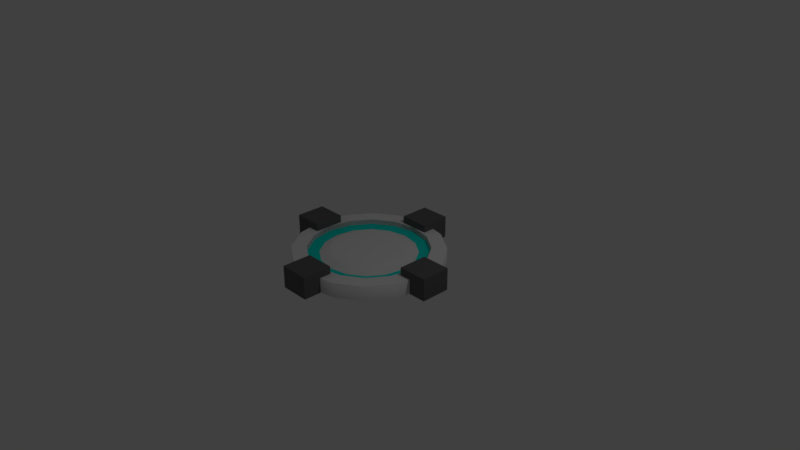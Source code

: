 # Source: mesh.blend  (saved by Blender 2.79.0; exported with 4.5.12 LTS)
import bpy
from mathutils import Matrix  # noqa: F401  (used for matrix-valued properties, if any)

bpy.ops.wm.read_factory_settings(use_empty=True)
scene = bpy.context.scene
scene.name = 'Scene'

# ---- collections
col_collection_1 = bpy.data.collections.new('Collection 1'); scene.collection.children.link(col_collection_1)

# ---- materials (node trees are filled in below, after node groups)
mat_spawnercolor = bpy.data.materials.new('SpawnerColor')
mat_spawnercolor.alpha_threshold = 0.0
mat_spawnercolor.use_transparent_shadow = False
mat_spawnercolor.roughness = 0.5
mat_spawn_glow = bpy.data.materials.new('Spawn_Glow')
mat_spawn_glow.alpha_threshold = 0.0
mat_spawn_glow.use_transparent_shadow = False
mat_spawn_glow.diffuse_color = (0.0, 0.8, 0.6936, 1.0)
mat_spawn_glow.roughness = 0.5
mat_spawn_trim = bpy.data.materials.new('Spawn_Trim')
mat_spawn_trim.alpha_threshold = 0.0
mat_spawn_trim.use_transparent_shadow = False
mat_spawn_trim.diffuse_color = (0.1237, 0.1237, 0.1237, 1.0)
mat_spawn_trim.roughness = 0.5

# ---- material node trees

# ---- world
world_world = bpy.data.worlds.new('World'); scene.world = world_world
world_world.color = (0.05088, 0.05088, 0.05088)
world_world.use_sun_shadow = False
world_world.sun_shadow_jitter_overblur = 0.0
world_world.cycles.sampling_method = 'MANUAL'

# ---- cameras
cam_camera = bpy.data.cameras.new('Camera')
cam_camera.clip_end = 100.0
cam_camera.lens = 35.0
cam_camera.sensor_width = 32.0
cam_camera.sensor_height = 18.0
cam_camera.ortho_scale = 7.314
cam_camera.dof.focus_distance = 0.0
cam_camera.dof.aperture_fstop = 128.0

# ---- lights
light_lamp = bpy.data.lights.new('Lamp', 'POINT')
light_lamp.transmission_factor = 0.0
light_lamp.cutoff_distance = 30.0
light_lamp.energy = 100.0
light_lamp.shadow_buffer_clip_start = 1.001
light_lamp.shadow_soft_size = 0.1
light_lamp.shadow_maximum_resolution = 0.006
light_lamp.use_absolute_resolution = True

# ---- meshes
me_cylinder = bpy.data.meshes.new('Cylinder')
me_cylinder.from_pydata([(0.0, 1.0, -0.1), (0.0, 1.0, 0.1), (0.3827, 0.9239, -0.1), (0.3827, 0.9239, 0.1), (0.7071, 0.7071, -0.1), (0.7071, 0.7071, 0.1), (0.9239, 0.3827, -0.1), (0.9239, 0.3827, 0.1), (1.0, -4.371e-08, -0.1), (1.0, -4.371e-08, 0.1), (0.9239, -0.3827, -0.1), (0.9239, -0.3827, 0.1), (0.7071, -0.7071, -0.1), (0.7071, -0.7071, 0.1), (0.3827, -0.9239, -0.1), (0.3827, -0.9239, 0.1), (1.51e-07, -1.0, -0.1), (1.51e-07, -1.0, 0.1), (-0.3827, -0.9239, -0.1), (-0.3827, -0.9239, 0.1), (-0.7071, -0.7071, -0.1), (-0.7071, -0.7071, 0.1), (-0.9239, -0.3827, -0.1), (-0.9239, -0.3827, 0.1), (-1.0, 1.192e-08, -0.1), (-1.0, 1.192e-08, 0.1), (-0.9239, 0.3827, -0.1), (-0.9239, 0.3827, 0.1), (-0.7071, 0.7071, -0.1), (-0.7071, 0.7071, 0.1), (-0.3827, 0.9239, -0.1), (-0.3827, 0.9239, 0.1), (0.3061, 0.7391, 0.1), (7.451e-09, 0.8, 0.1), (0.5657, 0.5657, 0.1), (0.7391, 0.3061, 0.1), (0.8, -3.273e-08, 0.1), (0.7391, -0.3061, 0.1), (0.5657, -0.5657, 0.1), (0.3061, -0.7391, 0.1), (1.282e-07, -0.8, 0.1), (-0.3061, -0.7391, 0.1), (-0.5657, -0.5657, 0.1), (-0.7391, -0.3061, 0.1), (-0.8, 1.178e-08, 0.1), (-0.7391, 0.3061, 0.1), (-0.5657, 0.5657, 0.1), (-0.3061, 0.7391, 0.1), (0.3061, 0.7391, 0.03294), (7.451e-09, 0.8, 0.03294), (0.5657, 0.5657, 0.03294), (0.7391, 0.3061, 0.03294), (0.8, -3.273e-08, 0.03294), (0.7391, -0.3061, 0.03294), (0.5657, -0.5657, 0.03294), (0.3061, -0.7391, 0.03294), (1.282e-07, -0.8, 0.03294), (-0.3061, -0.7391, 0.03294), (-0.5657, -0.5657, 0.03294), (-0.7391, -0.3061, 0.03294), (-0.8, 1.178e-08, 0.03294), (-0.7391, 0.3061, 0.03294), (-0.5657, 0.5657, 0.03294), (-0.3061, 0.7391, 0.03294), (0.2449, 0.5913, 0.03294), (1.863e-08, 0.64, 0.03294), (0.4525, 0.4525, 0.03294), (0.5913, 0.2449, 0.03294), (0.64, -2.768e-08, 0.03294), (0.5913, -0.2449, 0.03294), (0.4525, -0.4525, 0.03294), (0.2449, -0.5913, 0.03294), (1.153e-07, -0.64, 0.03294), (-0.2449, -0.5913, 0.03294), (-0.4525, -0.4525, 0.03294), (-0.5913, -0.2449, 0.03294), (-0.64, 7.93e-09, 0.03294), (-0.5913, 0.2449, 0.03294), (-0.4525, 0.4525, 0.03294), (-0.2449, 0.5913, 0.03294), (0.1959, 0.473, 0.09143), (2.719e-08, 0.512, 0.09143), (0.362, 0.362, 0.09143), (0.473, 0.1959, 0.09143), (0.512, -2.289e-08, 0.09143), (0.473, -0.1959, 0.09143), (0.362, -0.362, 0.09143), (0.1959, -0.473, 0.09143), (1.045e-07, -0.512, 0.09143), (-0.1959, -0.473, 0.09143), (-0.362, -0.362, 0.09143), (-0.473, -0.1959, 0.09143), (-0.512, 5.599e-09, 0.09143), (-0.473, 0.1959, 0.09143), (-0.362, 0.362, 0.09143), (-0.1959, 0.473, 0.09143), (0.8, -0.2, -0.1), (0.8, -0.2, 0.2), (0.8, 0.2, -0.1), (0.8, 0.2, 0.2), (1.2, -0.2, -0.1), (1.2, -0.2, 0.2), (1.2, 0.2, -0.1), (1.2, 0.2, 0.2), (-1.2, -0.2, -0.1), (-1.2, -0.2, 0.2), (-1.2, 0.2, -0.1), (-1.2, 0.2, 0.2), (-0.8, -0.2, -0.1), (-0.8, -0.2, 0.2), (-0.8, 0.2, -0.1), (-0.8, 0.2, 0.2), (-0.2, -1.2, -0.1), (-0.2, -1.2, 0.2), (-0.2, -0.8, -0.1), (-0.2, -0.8, 0.2), (0.2, -1.2, -0.1), (0.2, -1.2, 0.2), (0.2, -0.8, -0.1), (0.2, -0.8, 0.2), (-0.2, 0.8, -0.1), (-0.2, 0.8, 0.2), (-0.2, 1.2, -0.1), (-0.2, 1.2, 0.2), (0.2, 0.8, -0.1), (0.2, 0.8, 0.2), (0.2, 1.2, -0.1), (0.2, 1.2, 0.2), (0.3061, 0.7391, 0.1), (7.451e-09, 0.8, 0.1), (0.5657, 0.5657, 0.1), (0.7391, 0.3061, 0.1), (0.8, -3.273e-08, 0.1), (0.7391, -0.3061, 0.1), (0.5657, -0.5657, 0.1), (0.3061, -0.7391, 0.1), (1.282e-07, -0.8, 0.1), (-0.3061, -0.7391, 0.1), (-0.5657, -0.5657, 0.1), (-0.7391, -0.3061, 0.1), (-0.8, 1.178e-08, 0.1), (-0.7391, 0.3061, 0.1), (-0.5657, 0.5657, 0.1), (-0.3061, 0.7391, 0.1), (0.3061, 0.7391, 0.03294), (7.451e-09, 0.8, 0.03294), (0.5657, 0.5657, 0.03294), (0.7391, 0.3061, 0.03294), (0.8, -3.273e-08, 0.03294), (0.7391, -0.3061, 0.03294), (0.5657, -0.5657, 0.03294), (0.3061, -0.7391, 0.03294), (1.282e-07, -0.8, 0.03294), (-0.3061, -0.7391, 0.03294), (-0.5657, -0.5657, 0.03294), (-0.7391, -0.3061, 0.03294), (-0.8, 1.178e-08, 0.03294), (-0.7391, 0.3061, 0.03294), (-0.5657, 0.5657, 0.03294), (-0.3061, 0.7391, 0.03294)], [], [(0, 1, 3, 2), (2, 3, 5, 4), (4, 5, 7, 6), (6, 7, 9, 8), (8, 9, 11, 10), (10, 11, 13, 12), (12, 13, 15, 14), (14, 15, 17, 16), (16, 17, 19, 18), (18, 19, 21, 20), (20, 21, 23, 22), (22, 23, 25, 24), (24, 25, 27, 26), (26, 27, 29, 28), (5, 3, 32, 34), (28, 29, 31, 30), (30, 31, 1, 0), (34, 32, 48, 50), (15, 13, 38, 39), (25, 23, 43, 44), (11, 9, 36, 37), (21, 19, 41, 42), (31, 29, 46, 47), (7, 5, 34, 35), (17, 15, 39, 40), (3, 1, 33, 32), (27, 25, 44, 45), (13, 11, 37, 38), (23, 21, 42, 43), (1, 31, 47, 33), (9, 7, 35, 36), (19, 17, 40, 41), (29, 27, 45, 46), (55, 54, 70, 71), (42, 41, 57, 58), (35, 34, 50, 51), (43, 42, 58, 59), (36, 35, 51, 52), (44, 43, 59, 60), (37, 36, 52, 53), (45, 44, 60, 61), (38, 37, 53, 54), (46, 45, 61, 62), (39, 38, 54, 55), (47, 46, 62, 63), (40, 39, 55, 56), (32, 33, 49, 48), (33, 47, 63, 49), (41, 40, 56, 57), (76, 75, 91, 92), (63, 62, 78, 79), (56, 55, 71, 72), (48, 49, 65, 64), (49, 63, 79, 65), (57, 56, 72, 73), (50, 48, 64, 66), (58, 57, 73, 74), (51, 50, 66, 67), (59, 58, 74, 75), (52, 51, 67, 68), (60, 59, 75, 76), (53, 52, 68, 69), (61, 60, 76, 77), (54, 53, 69, 70), (62, 61, 77, 78), (80, 81, 95, 94, 93, 92, 91, 90, 89, 88, 87, 86, 85, 84, 83, 82), (69, 68, 84, 85), (77, 76, 92, 93), (70, 69, 85, 86), (78, 77, 93, 94), (71, 70, 86, 87), (79, 78, 94, 95), (72, 71, 87, 88), (64, 65, 81, 80), (65, 79, 95, 81), (73, 72, 88, 89), (66, 64, 80, 82), (74, 73, 89, 90), (67, 66, 82, 83), (75, 74, 90, 91), (68, 67, 83, 84), (96, 97, 99, 98), (98, 99, 103, 102), (102, 103, 101, 100), (100, 101, 97, 96), (103, 99, 97, 101), (104, 105, 107, 106), (106, 107, 111, 110), (110, 111, 109, 108), (108, 109, 105, 104), (111, 107, 105, 109), (112, 113, 115, 114), (114, 115, 119, 118), (118, 119, 117, 116), (116, 117, 113, 112), (119, 115, 113, 117), (120, 121, 123, 122), (122, 123, 127, 126), (126, 127, 125, 124), (124, 125, 121, 120), (127, 123, 121, 125), (130, 128, 144, 146), (138, 137, 153, 154), (131, 130, 146, 147), (139, 138, 154, 155), (132, 131, 147, 148), (140, 139, 155, 156), (133, 132, 148, 149), (141, 140, 156, 157), (134, 133, 149, 150), (142, 141, 157, 158), (135, 134, 150, 151), (143, 142, 158, 159), (136, 135, 151, 152), (128, 129, 145, 144), (129, 143, 159, 145), (137, 136, 152, 153)])
me_cylinder.polygons.foreach_set('use_smooth', [1, 1, 1, 1, 1, 1, 1, 1, 1, 1, 1, 1, 1, 1, 0, 1, 1, 1, 0, 0, 0, 0, 0, 0, 0, 0, 0, 0, 0, 0, 0, 0, 0, 0, 1, 1, 1, 1, 1, 1, 1, 1, 1, 1, 1, 1, 1, 1, 1, 1, 0, 0, 0, 0, 0, 0, 0, 0, 0, 0, 0, 0, 0, 0, 0, 0, 1, 1, 1, 1, 1, 1, 1, 1, 1, 1, 1, 1, 1, 1, 1, 0, 0, 0, 0, 0, 0, 0, 0, 0, 0, 0, 0, 0, 0, 0, 0, 0, 0, 0, 0, 1, 1, 1, 1, 1, 1, 1, 1, 1, 1, 1, 1, 1, 1, 1, 1])
me_cylinder.polygons.foreach_set('material_index', [0, 0, 0, 0, 0, 0, 0, 0, 0, 0, 0, 0, 0, 0, 0, 0, 0, 0, 0, 0, 0, 0, 0, 0, 0, 0, 0, 0, 0, 0, 0, 0, 0, 1, 0, 0, 0, 0, 0, 0, 0, 0, 0, 0, 0, 0, 0, 0, 0, 0, 1, 1, 1, 1, 1, 1, 1, 1, 1, 1, 1, 1, 1, 1, 1, 0, 0, 0, 0, 0, 0, 0, 0, 0, 0, 0, 0, 0, 0, 0, 0, 2, 2, 2, 2, 2, 2, 2, 2, 2, 2, 2, 2, 2, 2, 2, 2, 2, 2, 2, 2, 0, 0, 0, 0, 0, 0, 0, 0, 0, 0, 0, 0, 0, 0, 0, 0])
me_cylinder.materials.append(mat_spawnercolor)
me_cylinder.materials.append(mat_spawn_glow)
me_cylinder.materials.append(mat_spawn_trim)
me_cylinder.use_remesh_preserve_volume = False
me_cylinder.use_remesh_preserve_attributes = False
me_cylinder.use_mirror_vertex_groups = False
me_cylinder.update()

# ---- objects
ob_cylinder = bpy.data.objects.new('Cylinder', me_cylinder)
ob_lamp = bpy.data.objects.new('Lamp', light_lamp)
ob_camera = bpy.data.objects.new('Camera', cam_camera)

# ---- transforms, parenting, visibility, modifiers, constraints
ob_cylinder.location = (0.0, 0.0, 0.0)
ob_cylinder.lineart.crease_threshold = 0.0
ob_lamp.location = (4.076, 1.005, 5.904)
ob_lamp.rotation_euler = (0.6503, 0.05522, 1.866)
ob_lamp.lock_rotations_4d = False
ob_lamp.empty_display_type = 'ARROWS'
ob_lamp.color = (0.0, 0.0, 0.0, 0.0)
ob_lamp.lineart.crease_threshold = 0.0
ob_camera.location = (7.481, -6.508, 5.344)
ob_camera.rotation_euler = (1.109, 0.0, 0.8149)
ob_camera.lock_rotations_4d = False
ob_camera.empty_display_type = 'ARROWS'
ob_camera.color = (0.0, 0.0, 0.0, 0.0)
ob_camera.display_type = 'WIRE'
ob_camera.lineart.crease_threshold = 0.0

# ---- collection membership
col_collection_1.objects.link(ob_cylinder)
col_collection_1.objects.link(ob_lamp)
col_collection_1.objects.link(ob_camera)

# ---- scene / render settings (as saved in the file)
scene.camera = ob_camera
scene.frame_start = 1; scene.frame_end = 250; scene.frame_set(1)
scene.render.engine = 'BLENDER_EEVEE_NEXT'
scene.render.resolution_percentage = 50
scene.render.dither_intensity = 0.0
scene.cycles.use_denoising = False
scene.cycles.samples = 128
scene.cycles.sampling_pattern = 'TABULATED_SOBOL'
scene.cycles.use_adaptive_sampling = False
scene.cycles.use_light_tree = False
scene.cycles.blur_glossy = 0.0
scene.cycles.sample_clamp_indirect = 0.0
scene.view_settings.view_transform = 'Standard'
bpy.context.view_layer.update()
